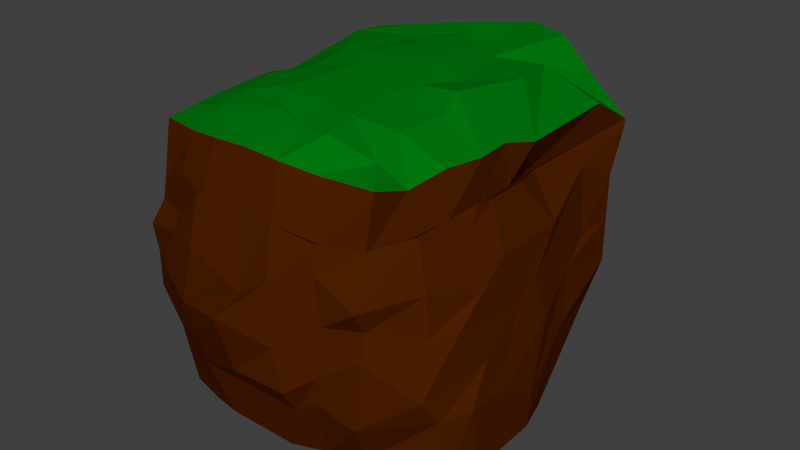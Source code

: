 # Source: Dirt_Chunk.blend  (saved by Blender 2.73.0; exported with 4.5.12 LTS)
import bpy
from mathutils import Matrix  # noqa: F401  (used for matrix-valued properties, if any)

bpy.ops.wm.read_factory_settings(use_empty=True)
scene = bpy.context.scene
scene.name = 'Scene'

# ---- collections
col_collection_1 = bpy.data.collections.new('Collection 1'); scene.collection.children.link(col_collection_1)

# ---- materials (node trees are filled in below, after node groups)
mat_material_001 = bpy.data.materials.new('Material.001')
mat_material_001.alpha_threshold = 0.0
mat_material_001.use_transparent_shadow = False
mat_material_001.diffuse_color = (0.07658, 0.01409, 0.0, 1.0)
mat_material_001.specular_color = (0.0, 0.0, 0.0)
mat_material_001.roughness = 0.5
mat_material_002 = bpy.data.materials.new('Material.002')
mat_material_002.alpha_threshold = 0.0
mat_material_002.use_transparent_shadow = False
mat_material_002.diffuse_color = (0.0, 0.1902, 0.004657, 1.0)
mat_material_002.roughness = 0.5

# ---- material node trees

# ---- world
world_world = bpy.data.worlds.new('World'); scene.world = world_world
world_world.color = (0.05088, 0.05088, 0.05088)
world_world.use_sun_shadow = False
world_world.sun_shadow_jitter_overblur = 0.0
world_world.cycles.sampling_method = 'MANUAL'
world_world.cycles.sample_map_resolution = 256

# ---- meshes
me_cube_001 = bpy.data.meshes.new('Cube.001')
me_cube_001.from_pydata([(-3.718, -32.32, -0.4811), (-6.302, -7.612, -1.147), (18.64, -7.612, 0.5291), (16.06, -32.32, 0.7427), (-4.309, -32.32, 24.21), (-7.22, -6.684, 24.63), (19.56, -6.684, 23.7), (17.17, -32.32, 24.21), (-5.289, -33.89, 9.234), (-5.824, -33.91, 14.92), (-5.934, -25.73, 23.99), (-6.471, -19.14, 23.99), (-8.284, -2.974, 15.85), (-8.284, -5.63, 8.843), (-6.437, -19.14, -1.28), (-5.576, -25.73, -0.7481), (2.904, -2.788, 25.43), (8.594, -6.801, 25.43), (20.62, -5.63, 17.16), (20.62, -5.63, 8.843), (10.33, -5.63, -1.453), (2.012, -5.63, -1.453), (18.85, -19.14, 23.99), (18.34, -25.73, 23.99), (17.63, -35.18, 15.83), (17.63, -34.59, 11.48), (22.26, -25.72, -0.9903), (22.25, -19.13, -0.8123), (9.464, -33.89, 24.9), (2.873, -33.89, 24.9), (2.873, -33.89, -0.1678), (9.464, -33.89, -0.1555), (9.988, -26.59, 26.29), (1.011, -26.59, 26.29), (9.988, -18.27, 26.29), (2.349, -18.27, 26.29), (2.349, -26.59, -1.516), (9.988, -26.59, -1.516), (2.349, -18.27, -1.516), (15.65, -18.07, -1.675), (10.33, -36.48, 16.35), (11.38, -36.48, 7.073), (2.01, -36.48, 16.35), (2.01, -36.48, 8.71), (21.28, -15.28, 16.54), (22.07, -16.86, 8.942), (21.36, -25.36, 14.62), (22.15, -25.12, 8.939), (0.9237, -2.366, 17.82), (0.9237, -2.366, 8.182), (11.41, -2.366, 17.82), (11.41, -2.366, 8.182), (-7.877, -27.56, 15.06), (-7.877, -24.93, 9.203), (-7.877, -18.27, 15.47), (-7.877, -18.85, 9.879), (-4.504, -33.1, 19.12), (-7.171, -15.84, 23.2), (-7.293, -6.621, 4.686), (-4.504, -29.02, -0.4338), (12.71, -4.607, 25.01), (19.63, -6.621, 4.686), (-2.145, -6.621, -1.38), (17.47, -29.02, 23.2), (16.84, -34.63, 5.147), (21.27, -15.86, -0.9784), (-0.4224, -33.1, 24.36), (12.76, -33.1, 0.2222), (-4.504, -33.1, 5.939), (-5.289, -33.89, 12.53), (-5.008, -29.02, 24.17), (-6.266, -22.43, 23.99), (-7.293, -3.302, 24.32), (-8.284, -3.193, 13.0), (-6.923, -15.84, -1.329), (-6.13, -22.43, -0.7643), (-1.186, -5.62, 25.01), (6.169, -4.556, 25.43), (19.63, -1.956, 20.96), (20.62, -5.63, 13.0), (14.48, -6.621, -0.4619), (6.169, -5.63, -1.453), (19.42, -15.84, 23.2), (19.12, -22.43, 23.99), (16.84, -33.1, 19.12), (17.63, -33.89, 13.82), (21.29, -29.03, -0.7696), (22.25, -22.42, -0.9013), (12.76, -33.1, 24.36), (6.169, -33.89, 25.05), (-0.4224, -33.1, -0.5647), (6.169, -33.89, -0.1637), (-1.47, -26.16, 25.52), (14.3, -26.16, 25.87), (6.169, -25.46, 26.29), (-1.47, -18.7, 25.52), (13.81, -18.7, 26.76), (4.349, -18.27, 26.29), (10.99, -30.24, 26.17), (4.458, -28.65, 26.17), (9.05, -22.43, 26.29), (2.315, -23.43, 26.29), (11.73, -14.62, 26.03), (0.1643, -14.62, 26.03), (18.96, -26.05, -0.3499), (-1.47, -26.16, -0.2222), (6.169, -26.59, -1.516), (18.95, -18.6, -0.7748), (-1.47, -18.7, -0.2222), (6.169, -18.27, -1.516), (2.611, -30.24, -0.2222), (9.726, -30.24, -0.2222), (2.349, -22.43, -1.516), (15.65, -22.23, -2.123), (2.611, -14.62, -0.2222), (9.726, -14.62, -0.2222), (11.32, -35.18, 4.891), (9.896, -35.18, 20.17), (10.33, -36.48, 10.78), (1.097, -35.18, 4.891), (2.442, -35.18, 20.17), (0.5308, -36.48, 11.04), (13.98, -35.18, 17.62), (13.98, -35.18, 8.972), (7.424, -36.48, 14.37), (6.169, -36.48, 6.911), (-1.639, -35.18, 16.09), (-1.639, -35.18, 7.539), (22.41, -18.88, 2.689), (18.92, -18.7, 20.17), (21.67, -18.26, 12.74), (22.42, -27.28, 5.24), (18.92, -26.16, 20.17), (21.75, -28.2, 12.74), (19.98, -9.208, 19.06), (20.72, -11.9, 10.8), (21.32, -22.42, 16.54), (22.11, -22.41, 7.654), (20.14, -30.24, 16.14), (20.87, -31.52, 7.684), (1.468, -3.998, 3.365), (1.487, 0.5711, 25.54), (0.9237, -2.366, 13.0), (10.87, -3.998, 3.365), (10.84, 1.462, 25.82), (11.41, -2.366, 13.0), (-3.68, -3.998, 17.49), (-3.68, -3.998, 8.512), (6.169, -2.366, 17.82), (6.169, -2.366, 8.182), (16.02, -3.998, 17.49), (16.02, -3.998, 8.512), (-6.583, -27.06, 4.891), (-6.583, -27.51, 20.17), (-8.428, -26.59, 12.53), (-7.152, -20.41, 3.84), (-6.583, -18.7, 20.17), (-7.877, -16.94, 13.11), (-6.583, -30.24, 16.09), (-6.583, -29.01, 8.972), (-7.877, -21.08, 16.35), (-7.877, -21.22, 8.285), (-7.784, -13.21, 16.09), (-8.062, -13.78, 9.63), (-8.268, -15.68, 12.53), (-7.345, -15.23, 19.64), (-7.877, -22.43, 13.38), (-7.509, -22.33, 20.17), (-6.583, -31.29, 11.02), (-5.543, -29.63, 19.64), (-7.89, -22.43, 4.891), (-6.326, -30.5, 3.607), (16.02, -3.998, 13.0), (15.25, -0.6444, 23.52), (6.169, -2.366, 13.0), (6.165, 3.742, 25.68), (-3.68, -3.998, 13.0), (-2.912, -1.553, 24.98), (6.169, -3.998, 3.365), (-2.912, -5.31, 4.025), (20.5, -30.24, 12.6), (17.88, -29.63, 19.64), (21.71, -20.6, 11.58), (18.92, -22.43, 20.17), (20.35, -9.181, 12.61), (17.88, -15.23, 19.64), (22.42, -22.6, 5.403), (21.26, -12.93, 5.928), (-3.109, -35.18, 12.53), (-1.031, -34.14, 21.07), (6.169, -38.27, 12.53), (6.169, -35.18, 20.17), (14.45, -35.18, 13.6), (13.37, -34.14, 19.64), (4.532, -35.18, 4.891), (13.37, -34.99, 6.28), (6.169, -14.62, -0.2222), (-0.9462, -15.23, 0.8177), (6.169, -22.43, -1.516), (-1.47, -22.43, -0.2222), (6.169, -30.24, -0.2222), (-0.9462, -29.63, 0.8177), (18.95, -22.32, -0.9384), (13.28, -29.63, 0.8177), (6.169, -11.56, 26.31), (14.5, -10.55, 25.83), (6.169, -22.43, 26.29), (14.66, -21.04, 25.87), (8.665, -30.24, 25.88), (15.09, -29.63, 24.83), (-2.843, -22.43, 25.52), (-0.9462, -29.63, 25.27), (-2.37, -12.68, 25.82), (13.28, -15.23, 0.8177), (-1.031, -34.14, 3.888), (21.28, -29.8, 5.296), (15.25, -5.31, 4.025), (-7.546, -15.23, 5.415), (-5.756, 0.471, 20.02), (19.96, -2.621, 20.42), (17.1, -33.25, 19.87), (10.04, -35.5, 20.75), (2.298, -35.5, 20.75), (19.97, -18.45, 20.82), (20.04, -24.98, 19.24), (1.314, 0.7502, 24.67), (11.03, 1.676, 24.97), (-7.464, -25.78, 18.55), (-7.015, -18.45, 18.48), (-4.765, -33.25, 17.31), (-8.736, -7.592, 18.82), (-7.015, -22.32, 18.74), (-5.89, -29.72, 17.26), (15.51, -1.202, 22.87), (6.172, 3.939, 24.82), (-3.168, 0.0648, 21.83), (19.0, -29.74, 20.27), (20.01, -22.32, 20.82), (18.86, -14.93, 20.28), (-1.234, -34.38, 17.42), (6.169, -35.5, 20.75), (13.7, -34.96, 20.09)], [], [(217, 58, 1, 74), (216, 61, 2, 80), (215, 64, 3, 86), (214, 68, 0, 90), (213, 80, 2, 65), (212, 76, 5, 57), (211, 92, 10, 70), (210, 95, 11, 71), (209, 93, 32, 98), (208, 94, 33, 99), (207, 96, 34, 100), (206, 97, 35, 101), (205, 60, 17, 102), (204, 77, 16, 103), (203, 104, 26, 86), (202, 107, 27, 87), (201, 105, 36, 110), (200, 106, 37, 111), (199, 108, 38, 112), (198, 109, 39, 113), (197, 62, 21, 114), (196, 81, 20, 115), (195, 116, 31, 67), (194, 119, 30, 91), (241, 221, 40, 122), (192, 118, 41, 123), (240, 222, 42, 124), (190, 121, 43, 125), (239, 229, 9, 126), (188, 69, 8, 127), (187, 128, 27, 65), (186, 131, 26, 87), (238, 223, 44, 134), (184, 130, 45, 135), (237, 224, 46, 136), (182, 133, 47, 137), (236, 220, 24, 138), (180, 85, 25, 139), (179, 140, 21, 62), (178, 143, 20, 81), (235, 225, 48, 146), (176, 142, 49, 147), (234, 226, 50, 148), (174, 145, 51, 149), (233, 219, 18, 150), (172, 79, 19, 151), (171, 152, 15, 59), (170, 155, 14, 75), (232, 227, 52, 158), (168, 154, 53, 159), (231, 228, 54, 160), (166, 157, 55, 161), (230, 218, 12, 162), (164, 73, 13, 163), (157, 164, 163, 55), (54, 162, 164, 157), (162, 12, 73, 164), (228, 230, 162, 54), (11, 57, 165, 156), (57, 5, 72, 165), (154, 166, 161, 53), (52, 160, 166, 154), (160, 54, 157, 166), (227, 231, 160, 52), (10, 71, 167, 153), (71, 11, 156, 167), (69, 168, 159, 8), (9, 158, 168, 69), (158, 52, 154, 168), (229, 232, 158, 9), (4, 70, 169, 56), (70, 10, 153, 169), (152, 170, 75, 15), (53, 161, 170, 152), (161, 55, 155, 170), (68, 171, 59, 0), (8, 159, 171, 68), (159, 53, 152, 171), (145, 172, 151, 51), (50, 150, 172, 145), (150, 18, 79, 172), (226, 233, 150, 50), (17, 60, 173, 144), (60, 6, 78, 173), (142, 174, 149, 49), (48, 148, 174, 142), (148, 50, 145, 174), (225, 234, 148, 48), (16, 77, 175, 141), (77, 17, 144, 175), (73, 176, 147, 13), (12, 146, 176, 73), (146, 48, 142, 176), (218, 235, 146, 12), (5, 76, 177, 72), (76, 16, 141, 177), (140, 178, 81, 21), (49, 149, 178, 140), (149, 51, 143, 178), (58, 179, 62, 1), (13, 147, 179, 58), (147, 49, 140, 179), (133, 180, 139, 47), (46, 138, 180, 133), (138, 24, 85, 180), (224, 236, 138, 46), (23, 63, 181, 132), (63, 7, 84, 181), (130, 182, 137, 45), (44, 136, 182, 130), (136, 46, 133, 182), (223, 237, 136, 44), (22, 83, 183, 129), (83, 23, 132, 183), (79, 184, 135, 19), (18, 134, 184, 79), (134, 44, 130, 184), (219, 238, 134, 18), (6, 82, 185, 78), (82, 22, 129, 185), (128, 186, 87, 27), (45, 137, 186, 128), (137, 47, 131, 186), (61, 187, 65, 2), (19, 135, 187, 61), (135, 45, 128, 187), (121, 188, 127, 43), (42, 126, 188, 121), (126, 9, 69, 188), (222, 239, 126, 42), (29, 66, 189, 120), (66, 4, 56, 189), (118, 190, 125, 41), (40, 124, 190, 118), (124, 42, 121, 190), (221, 240, 124, 40), (28, 89, 191, 117), (89, 29, 120, 191), (85, 192, 123, 25), (24, 122, 192, 85), (122, 40, 118, 192), (220, 241, 122, 24), (7, 88, 193, 84), (88, 28, 117, 193), (116, 194, 91, 31), (41, 125, 194, 116), (125, 43, 119, 194), (64, 195, 67, 3), (25, 123, 195, 64), (123, 41, 116, 195), (109, 196, 115, 39), (38, 114, 196, 109), (114, 21, 81, 196), (108, 197, 114, 38), (14, 74, 197, 108), (74, 1, 62, 197), (106, 198, 113, 37), (36, 112, 198, 106), (112, 38, 109, 198), (105, 199, 112, 36), (15, 75, 199, 105), (75, 14, 108, 199), (91, 200, 111, 31), (30, 110, 200, 91), (110, 36, 106, 200), (90, 201, 110, 30), (0, 59, 201, 90), (59, 15, 105, 201), (104, 202, 87, 26), (37, 113, 202, 104), (113, 39, 107, 202), (67, 203, 86, 3), (31, 111, 203, 67), (111, 37, 104, 203), (97, 204, 103, 35), (34, 102, 204, 97), (102, 17, 77, 204), (96, 205, 102, 34), (22, 82, 205, 96), (82, 6, 60, 205), (94, 206, 101, 33), (32, 100, 206, 94), (100, 34, 97, 206), (93, 207, 100, 32), (23, 83, 207, 93), (83, 22, 96, 207), (89, 208, 99, 29), (28, 98, 208, 89), (98, 32, 94, 208), (88, 209, 98, 28), (7, 63, 209, 88), (63, 23, 93, 209), (92, 210, 71, 10), (33, 101, 210, 92), (101, 35, 95, 210), (66, 211, 70, 4), (29, 99, 211, 66), (99, 33, 92, 211), (95, 212, 57, 11), (35, 103, 212, 95), (103, 16, 76, 212), (107, 213, 65, 27), (39, 115, 213, 107), (115, 20, 80, 213), (119, 214, 90, 30), (43, 127, 214, 119), (127, 8, 68, 214), (131, 215, 86, 26), (47, 139, 215, 131), (139, 25, 64, 215), (143, 216, 80, 20), (51, 151, 216, 143), (151, 19, 61, 216), (155, 217, 74, 14), (55, 163, 217, 155), (163, 13, 58, 217), (84, 193, 241, 220), (117, 191, 240, 221), (120, 189, 239, 222), (78, 185, 238, 219), (129, 183, 237, 223), (132, 181, 236, 224), (72, 177, 235, 218), (141, 175, 234, 225), (144, 173, 233, 226), (56, 169, 232, 229), (153, 167, 231, 227), (156, 165, 230, 228), (165, 72, 218, 230), (167, 156, 228, 231), (169, 153, 227, 232), (173, 78, 219, 233), (175, 144, 226, 234), (177, 141, 225, 235), (181, 84, 220, 236), (183, 132, 224, 237), (185, 129, 223, 238), (189, 56, 229, 239), (191, 120, 222, 240), (193, 117, 221, 241)])
me_cube_001.polygons.foreach_set('material_index', [0, 0, 0, 0, 0, 1, 1, 1, 1, 1, 1, 1, 1, 1, 0, 0, 0, 0, 0, 0, 0, 0, 0, 0, 0, 0, 0, 0, 0, 0, 0, 0, 0, 0, 0, 0, 0, 0, 0, 0, 0, 0, 0, 0, 0, 0, 0, 0, 0, 0, 0, 0, 0, 0, 0, 0, 0, 0, 0, 0, 0, 0, 0, 0, 0, 0, 0, 0, 0, 0, 0, 0, 0, 0, 0, 0, 0, 0, 0, 0, 0, 0, 1, 1, 0, 0, 0, 0, 1, 1, 0, 0, 0, 0, 1, 1, 0, 0, 0, 0, 0, 0, 0, 0, 0, 0, 0, 0, 0, 0, 0, 0, 0, 0, 0, 0, 0, 0, 0, 0, 0, 0, 0, 0, 0, 0, 0, 0, 0, 0, 0, 0, 0, 0, 0, 0, 0, 0, 0, 0, 0, 0, 0, 0, 0, 0, 0, 0, 0, 0, 0, 0, 0, 0, 0, 0, 0, 0, 0, 0, 0, 0, 0, 0, 0, 0, 0, 0, 0, 0, 0, 0, 0, 0, 1, 1, 1, 1, 1, 1, 1, 1, 1, 1, 1, 1, 1, 1, 1, 1, 1, 1, 1, 1, 1, 1, 1, 1, 1, 1, 1, 0, 0, 0, 0, 0, 0, 0, 0, 0, 0, 0, 0, 0, 0, 0, 0, 0, 0, 0, 0, 0, 0, 1, 1, 0, 0, 0, 0, 0, 0, 0, 1, 0, 0, 0, 0, 0, 0, 0])
me_cube_001.materials.append(mat_material_001)
me_cube_001.materials.append(mat_material_002)
me_cube_001.use_remesh_preserve_volume = False
me_cube_001.use_remesh_preserve_attributes = False
me_cube_001.use_mirror_vertex_groups = False
me_cube_001.update()

# ---- objects
ob_cube = bpy.data.objects.new('Cube', me_cube_001)

# ---- transforms, parenting, visibility, modifiers, constraints
ob_cube.location = (0.0, 0.0, 0.0)
ob_cube.lineart.crease_threshold = 0.0

# ---- collection membership
col_collection_1.objects.link(ob_cube)

# ---- scene / render settings (as saved in the file)
scene.frame_start = 1; scene.frame_end = 250; scene.frame_set(1)
scene.render.engine = 'BLENDER_EEVEE_NEXT'
scene.render.resolution_percentage = 50
scene.render.dither_intensity = 0.0
scene.cycles.use_denoising = False
scene.cycles.samples = 10
scene.cycles.sampling_pattern = 'TABULATED_SOBOL'
scene.cycles.light_sampling_threshold = 0.0
scene.cycles.use_adaptive_sampling = False
scene.cycles.use_light_tree = False
scene.cycles.blur_glossy = 0.0
scene.cycles.pixel_filter_type = 'GAUSSIAN'
scene.cycles.sample_clamp_indirect = 0.0
scene.view_settings.view_transform = 'Standard'
bpy.context.view_layer.update()

# ---- added for rendering (the .blend has no active camera and no usable light): camera, sun
cam_auto = bpy.data.cameras.new('AutoCamera')
cam_auto.lens = 50.0
cam_auto.sensor_width = 36.0
cam_auto.clip_end = 1000.0
ob_auto_camera = bpy.data.objects.new('AutoCamera', cam_auto)
scene.collection.objects.link(ob_auto_camera)
ob_auto_camera.location = (62.2545, -83.6598, 56.6486)
ob_auto_camera.rotation_euler = (1.09748, -7.21219e-08, 0.694738)
scene.camera = ob_auto_camera
light_auto_sun = bpy.data.lights.new('AutoSun', 'SUN')
light_auto_sun.energy = 3.0
light_auto_sun.angle = 0.0523599
ob_auto_sun = bpy.data.objects.new('AutoSun', light_auto_sun)
scene.collection.objects.link(ob_auto_sun)
ob_auto_sun.rotation_euler = (0.872665, 0.174533, 0.523599)
bpy.context.view_layer.update()

